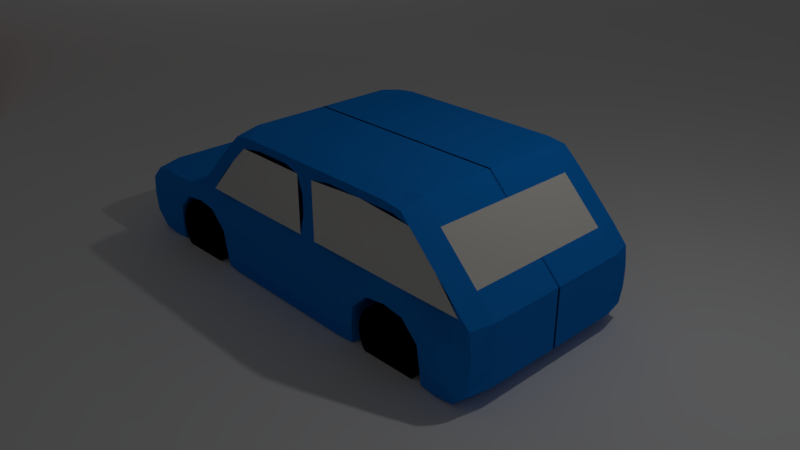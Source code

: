 # Source: machine.blend  (saved by Blender 2.91.10; exported with 4.5.12 LTS)
import bpy
from mathutils import Matrix  # noqa: F401  (used for matrix-valued properties, if any)

bpy.ops.wm.read_factory_settings(use_empty=True)
scene = bpy.context.scene
scene.name = 'Scene'

# ---- collections
col_1 = bpy.data.collections.new('Коллекция 1'); scene.collection.children.link(col_1)

# ---- materials (node trees are filled in below, after node groups)
mat_material = bpy.data.materials.new('Material')
mat_material.alpha_threshold = 0.0
mat_material.use_transparent_shadow = False
mat_material.diffuse_color = (0.8, 0.1108, 0.009393, 1.0)
mat_material.specular_color = (1.0, 0.1861, 0.01495)
mat_material.roughness = 0.5
mat_material_001 = bpy.data.materials.new('Material.001')
mat_material_001.alpha_threshold = 0.0
mat_material_001.use_transparent_shadow = False
mat_material_001.diffuse_color = (0.8, 0.783, 0.7334, 1.0)
mat_material_001.specular_color = (0.01334, 1.0, 0.03155)
mat_material_001.roughness = 0.5
mat_material_002 = bpy.data.materials.new('Material.002')
mat_material_002.alpha_threshold = 0.0
mat_material_002.use_transparent_shadow = False
mat_material_002.diffuse_color = (0.00644, 0.2353, 0.8, 1.0)
mat_material_002.roughness = 0.5
mat_material_003 = bpy.data.materials.new('Material.003')
mat_material_003.alpha_threshold = 0.0
mat_material_003.use_transparent_shadow = False
mat_material_003.diffuse_color = (0.8, 0.6408, 0.0, 1.0)
mat_material_003.roughness = 0.5
mat_material_006 = bpy.data.materials.new('Material.006')
mat_material_006.alpha_threshold = 0.0
mat_material_006.use_transparent_shadow = False
mat_material_006.diffuse_color = (0.0, 0.0, 0.0, 1.0)
mat_material_006.roughness = 0.5
mat_material_004 = bpy.data.materials.new('Material.004')
mat_material_004.alpha_threshold = 0.0
mat_material_004.use_transparent_shadow = False
mat_material_004.diffuse_color = (0.0, 0.0, 0.0, 1.0)
mat_material_004.roughness = 0.5
mat_material_007 = bpy.data.materials.new('Material.007')
mat_material_007.alpha_threshold = 0.0
mat_material_007.use_transparent_shadow = False
mat_material_007.diffuse_color = (0.0, 0.0, 0.0, 1.0)
mat_material_007.roughness = 0.5
mat_material_005 = bpy.data.materials.new('Material.005')
mat_material_005.alpha_threshold = 0.0
mat_material_005.use_transparent_shadow = False
mat_material_005.diffuse_color = (0.0, 0.0, 0.0, 1.0)
mat_material_005.roughness = 0.5

# ---- material node trees

# ---- world
world_world = bpy.data.worlds.new('World'); scene.world = world_world
world_world.color = (0.05088, 0.05088, 0.05088)
world_world.use_sun_shadow = False
world_world.sun_shadow_jitter_overblur = 0.0
world_world.cycles.sampling_method = 'MANUAL'

# ---- cameras
cam_camera = bpy.data.cameras.new('Camera')
cam_camera.clip_end = 100.0
cam_camera.lens = 35.0
cam_camera.sensor_width = 32.0
cam_camera.sensor_height = 18.0
cam_camera.ortho_scale = 7.314
cam_camera.dof.focus_distance = 0.0
cam_camera.dof.aperture_fstop = 128.0

# ---- lights
light_point_002 = bpy.data.lights.new('Point.002', 'POINT')
light_point_002.transmission_factor = 0.0
light_point_002.energy = 100.0
light_point_002.shadow_buffer_clip_start = 0.5
light_point_002.shadow_soft_size = 0.1
light_point_002.shadow_maximum_resolution = 0.006
light_point_002.use_absolute_resolution = True
light_point_001 = bpy.data.lights.new('Point.001', 'POINT')
light_point_001.transmission_factor = 0.0
light_point_001.energy = 100.0
light_point_001.shadow_buffer_clip_start = 0.5
light_point_001.shadow_soft_size = 0.1
light_point_001.shadow_maximum_resolution = 0.006
light_point_001.use_absolute_resolution = True
light_point = bpy.data.lights.new('Point', 'POINT')
light_point.transmission_factor = 0.0
light_point.energy = 100.0
light_point.shadow_buffer_clip_start = 0.5
light_point.shadow_soft_size = 0.1
light_point.shadow_maximum_resolution = 0.006
light_point.use_absolute_resolution = True
light_lamp = bpy.data.lights.new('Lamp', 'POINT')
light_lamp.transmission_factor = 0.0
light_lamp.cutoff_distance = 30.0
light_lamp.energy = 100.0
light_lamp.shadow_buffer_clip_start = 1.001
light_lamp.shadow_soft_size = 0.1
light_lamp.shadow_maximum_resolution = 0.006
light_lamp.use_absolute_resolution = True

# ---- meshes
me_cube = bpy.data.meshes.new('Cube')
me_cube.from_pydata([(-4.868, -2.233, -1.586), (-4.868, -2.233, 4.414), (-4.868, 0.7666, -1.586), (-4.868, 0.7666, 4.414), (1.0, -2.0, -5.0), (5.598, -2.686, -1.004), (1.0, 1.0, -5.0), (5.598, 0.3135, -1.004)], [], [(0, 1, 3, 2), (2, 3, 7, 6), (6, 7, 5, 4), (4, 5, 1, 0), (2, 6, 4, 0), (7, 3, 1, 5)])
me_cube.materials.append(mat_material)
me_cube.use_remesh_preserve_volume = False
me_cube.use_remesh_preserve_attributes = False
me_cube.use_mirror_vertex_groups = False
me_cube.update()
me_plane = bpy.data.meshes.new('Plane')
me_plane.from_pydata([(-1.0, -1.0, -0.02474), (1.0, -1.0, -0.02474), (-1.0, 1.0, -0.02474), (1.0, 1.0, -0.02474), (-1.0, 1.0, -0.01371), (-1.0, -1.0, -0.01371), (1.0, -1.0, -0.01371), (1.0, 1.0, -0.01371)], [], [(0, 2, 3, 1), (5, 6, 7, 4), (1, 3, 7, 6), (2, 0, 5, 4), (3, 2, 4, 7), (0, 1, 6, 5)])
me_plane.use_remesh_preserve_volume = False
me_plane.use_remesh_preserve_attributes = False
me_plane.use_mirror_vertex_groups = False
me_plane.update()
me_plane_001 = bpy.data.meshes.new('Plane.001')
me_plane_001.from_pydata([(0.8475, 1.283, 1.126), (0.8475, 1.283, -0.8119), (-1.152, 1.283, -0.8119), (1.848, 1.283, 1.094), (2.785, 1.283, 0.1569), (-0.1525, 1.283, 1.126), (0.8475, 1.159, 0.1256), (-0.1525, 1.283, -0.8119), (-1.152, 1.159, 0.1256), (-0.1525, 1.159, 0.1256), (1.848, 1.159, 0.1256), (-2.152, 1.283, 0.1256), (-2.652, 1.283, -0.8119), (-3.121, 1.283, -0.3431), (1.348, 1.283, 1.126), (2.348, 1.283, -0.8119), (-0.6525, 1.283, 1.126), (0.3475, 1.283, -0.8119), (-1.152, 1.326, -0.3431), (2.816, 1.283, -0.3431), (0.3475, 1.283, 1.126), (0.8475, 1.326, -0.3431), (-0.6525, 1.283, -0.8119), (-1.177, 1.192, 0.6819), (-0.1525, 1.326, -0.3431), (-0.6525, 1.159, 0.1256), (0.3475, 1.192, 0.1569), (2.348, 1.159, 0.1256), (1.348, 1.159, 0.1256), (-2.652, 1.283, 0.1256), (-1.632, 1.215, 0.1777), (-2.652, 1.326, -0.3431), (2.323, 1.292, 0.6319), (0.3475, 1.326, -0.3431), (-0.6525, 1.326, -0.3431), (0.3163, 1.159, 0.6569), (2.348, 1.326, -0.3431), (-2.444, 1.269, -0.8015), (-1.361, 1.269, -0.8015), (-3.09, 1.283, -0.5931), (1.098, 1.283, 1.126), (2.598, 1.283, -0.7806), (-0.9025, 1.283, 1.094), (0.8475, 1.159, 0.9381), (0.5975, 1.283, -0.8119), (-1.152, 1.326, -0.5931), (2.816, 1.283, -0.09313), (0.09753, 1.283, 1.126), (0.8475, 1.326, -0.09313), (-0.4025, 1.283, -0.8119), (-0.1525, 1.159, 0.9381), (-0.1525, 1.326, -0.09313), (-0.9025, 1.159, 0.1256), (0.09753, 1.192, 0.1569), (2.577, 1.215, 0.1777), (1.598, 1.159, 0.1256), (1.873, 1.192, 0.9069), (1.873, 1.292, -0.09313), (-2.902, 1.283, 0.09437), (-1.877, 1.292, 0.1569), (-2.902, 1.283, -0.7806), (-3.09, 1.283, -0.09313), (1.598, 1.283, 1.126), (2.139, 1.269, -0.8015), (-0.4025, 1.283, 1.126), (0.09753, 1.283, -0.8119), (-1.152, 1.326, -0.09313), (1.056, 1.269, -0.8015), (2.785, 1.283, -0.5931), (0.5975, 1.283, 1.126), (0.8475, 1.326, -0.5931), (-0.9025, 1.283, -0.8119), (-1.127, 1.292, 0.8819), (-0.1525, 1.326, -0.5931), (-0.4025, 1.159, 0.1256), (0.5975, 1.159, 0.1256), (2.098, 1.159, 0.1256), (1.098, 1.159, 0.1256), (-2.402, 1.283, 0.1256), (-1.402, 1.159, 0.1256), (-2.177, 1.292, -0.09313), (-1.377, 1.292, 0.6319), (-1.627, 1.292, 0.3819), (-1.402, 1.292, -0.3181), (-1.627, 1.292, -0.09313), (-2.902, 1.326, -0.3431), (-2.402, 1.292, -0.3181), (-2.652, 1.326, -0.5931), (-2.652, 1.326, -0.09313), (1.098, 1.292, -0.3181), (1.323, 1.292, -0.09313), (1.348, 1.159, 0.9381), (2.123, 1.192, 0.6819), (2.373, 1.192, 0.4319), (0.3475, 1.326, -0.09313), (0.3475, 1.326, -0.5931), (0.09753, 1.326, -0.3431), (0.5975, 1.326, -0.3431), (-0.6525, 1.326, -0.09313), (-0.6525, 1.326, -0.5931), (-0.9025, 1.326, -0.3431), (-0.4025, 1.326, -0.3431), (0.3475, 1.192, 0.9069), (0.3163, 1.159, 0.4069), (0.1288, 1.159, 0.6569), (2.598, 1.326, -0.3431), (2.098, 1.292, -0.3181), (2.348, 1.326, -0.09313), (2.348, 1.326, -0.5931), (-0.6525, 1.159, 0.9381), (-0.9275, 1.192, 0.9069), (2.129, 1.283, -0.5931), (2.098, 1.326, -0.09313), (2.598, 1.326, -0.09313), (0.1288, 1.159, 0.4069), (0.09753, 1.192, 0.9069), (-0.4025, 1.326, -0.5931), (-0.9025, 1.326, -0.5931), (-0.9025, 1.326, -0.09313), (0.5975, 1.326, -0.5931), (0.09753, 1.326, -0.5931), (0.09753, 1.326, -0.09313), (2.073, 1.292, 0.8819), (1.098, 1.159, 0.9381), (1.598, 1.159, 0.9381), (1.066, 1.283, -0.5931), (1.098, 1.326, -0.09313), (1.598, 1.283, -0.06188), (-2.402, 1.326, -0.09313), (-2.434, 1.283, -0.5931), (-2.902, 1.326, -0.5931), (-1.402, 1.326, -0.09313), (-1.371, 1.283, -0.5931), (-1.427, 1.192, 0.4319), (-1.902, 1.283, -0.06188), (-2.902, 1.326, -0.09313), (2.573, 1.292, 0.3819), (0.5975, 1.326, -0.09313), (-0.4025, 1.326, -0.09313), (0.5975, 1.159, 0.9381), (2.598, 1.326, -0.5931), (-0.4025, 1.159, 0.9381), (0.8475, -0.01388, 1.157), (0.8475, -0.01388, -0.8431), (-1.152, -0.01388, -0.8431), (1.848, -0.01388, 1.157), (2.848, -0.01388, 0.1569), (-0.1525, -0.01388, 1.157), (0.8475, -0.01388, 0.1569), (-0.1525, -0.01388, -0.8431), (-1.152, -0.01388, 0.1569), (-0.1525, -0.01388, 0.1569), (1.848, -0.01388, 0.1569), (-2.152, -0.01388, 0.1569), (-2.652, -0.01388, -0.8431), (-3.152, -0.01388, -0.3431), (1.348, -0.01388, 1.157), (2.348, -0.01388, -0.8431), (-0.6525, -0.01388, 1.157), (0.3475, -0.01388, -0.8431), (-1.152, -0.01388, -0.3431), (2.848, -0.01388, -0.3431), (0.3475, -0.01388, 1.157), (0.8475, -0.01388, -0.3431), (-0.6525, -0.01388, -0.8431), (-0.1525, -0.01388, -0.3431), (-0.6525, -0.01388, 0.1569), (0.3475, -0.01388, 0.1569), (2.348, -0.01388, 0.1569), (1.348, -0.01388, 0.1569), (-2.652, -0.01388, 0.1569), (-1.652, -0.01388, 0.1569), (-2.652, -0.01388, -0.3431), (0.3475, -0.01388, -0.3431), (-0.6525, -0.01388, -0.3431), (0.3475, -0.01388, 0.6569), (2.348, -0.01388, -0.3431), (-2.402, -0.01388, -0.8431), (-1.402, -0.01388, -0.8431), (-3.152, -0.01388, -0.5931), (1.098, -0.01388, 1.157), (2.598, -0.01388, -0.8431), (-0.9025, -0.01388, 1.157), (0.8475, -0.01388, 0.9069), (0.5975, -0.01388, -0.8431), (-1.152, -0.01388, -0.5931), (2.848, -0.01388, -0.09313), (0.09753, -0.01388, 1.157), (0.8475, -0.01388, -0.09313), (-0.4025, -0.01388, -0.8431), (-0.1525, -0.01388, 0.9069), (-0.1525, -0.01388, -0.09313), (-0.9025, -0.01388, 0.1569), (0.09753, -0.01388, 0.1569), (2.598, -0.01388, 0.1569), (1.598, -0.01388, 0.1569), (1.848, -0.01388, 0.9069), (1.848, -0.01388, -0.09313), (-2.902, -0.01388, 0.1569), (-1.902, -0.01388, 0.1569), (-2.902, -0.01388, -0.8431), (-3.152, -0.01388, -0.09313), (1.598, -0.01388, 1.157), (2.098, -0.01388, -0.8431), (-0.4025, -0.01388, 1.157), (0.09753, -0.01388, -0.8431), (-1.152, -0.01388, -0.09313), (1.098, -0.01388, -0.8431), (2.848, -0.01388, -0.5931), (0.5975, -0.01388, 1.157), (0.8475, -0.01388, -0.5931), (-0.9025, -0.01388, -0.8431), (-1.152, -0.01388, 0.9069), (-0.1525, -0.01388, -0.5931), (-0.4025, -0.01388, 0.1569), (0.5975, -0.01388, 0.1569), (2.098, -0.01388, 0.1569), (1.098, -0.01388, 0.1569), (-2.402, -0.01388, 0.1569), (-1.402, -0.01388, 0.1569), (-2.152, -0.01388, -0.09313), (-1.652, -0.01388, 0.4069), (-1.402, -0.01388, -0.3431), (-1.652, -0.01388, -0.09313), (-2.902, -0.01388, -0.3431), (-2.402, -0.01388, -0.3431), (-2.652, -0.01388, -0.5931), (-2.652, -0.01388, -0.09313), (1.098, -0.01388, -0.3431), (1.348, -0.01388, -0.09313), (1.348, -0.01388, 0.9069), (2.348, -0.01388, 0.4069), (0.3475, -0.01388, -0.09313), (0.3475, -0.01388, -0.5931), (0.09753, -0.01388, -0.3431), (0.5975, -0.01388, -0.3431), (-0.6525, -0.01388, -0.09313), (-0.6525, -0.01388, -0.5931), (-0.9025, -0.01388, -0.3431), (-0.4025, -0.01388, -0.3431), (0.3475, -0.01388, 0.9069), (0.3475, -0.01388, 0.4069), (0.09753, -0.01388, 0.6569), (2.598, -0.01388, -0.3431), (2.098, -0.01388, -0.3431), (2.348, -0.01388, -0.09313), (2.348, -0.01388, -0.5931), (-0.6525, -0.01388, 0.9069), (-0.9025, -0.01388, 0.9069), (2.098, -0.01388, -0.5931), (2.098, -0.01388, -0.09313), (2.598, -0.01388, -0.09313), (0.09753, -0.01388, 0.4069), (0.09753, -0.01388, 0.9069), (-0.4025, -0.01388, -0.5931), (-0.9025, -0.01388, -0.5931), (-0.9025, -0.01388, -0.09313), (0.5975, -0.01388, -0.5931), (0.09753, -0.01388, -0.5931), (0.09753, -0.01388, -0.09313), (2.098, -0.01388, 0.9069), (1.098, -0.01388, 0.9069), (1.598, -0.01388, 0.9069), (1.098, -0.01388, -0.5931), (1.098, -0.01388, -0.09313), (1.598, -0.01388, -0.09313), (-2.402, -0.01388, -0.09313), (-2.402, -0.01388, -0.5931), (-2.902, -0.01388, -0.5931), (-1.402, -0.01388, -0.09313), (-1.402, -0.01388, -0.5931), (-1.402, -0.01388, 0.4069), (-1.902, -0.01388, -0.09313), (-2.902, -0.01388, -0.09313), (2.598, -0.01388, 0.4069), (0.5975, -0.01388, -0.09313), (-0.4025, -0.01388, -0.09313), (0.5975, -0.01388, 0.9069), (2.598, -0.01388, -0.5931), (-0.4025, -0.01388, 0.9069), (-2.902, 0.9819, -0.8431), (-3.152, 0.9819, -0.5931), (-3.152, 0.9819, -0.09313), (-2.902, 0.9819, 0.1569), (-1.152, 0.9819, -0.8431), (-1.402, 0.9819, -0.8431), (-1.152, 0.9819, 0.9069), (-0.9025, 0.9819, 1.157), (0.8475, 0.9819, 1.157), (1.098, 0.9819, 1.157), (1.848, 0.9819, 1.157), (2.098, 0.9819, 0.9069), (-1.402, 0.9819, 0.6569), (-1.652, 0.9819, 0.4069), (0.8475, 0.9819, -0.8431), (0.5975, 0.9819, -0.8431), (-1.902, 0.9819, 0.1569), (-1.902, 0.9819, -0.09313), (-2.152, 0.9819, -0.09313), (2.848, 0.9819, 0.1569), (2.848, 0.9819, -0.09313), (-1.652, 0.9819, -0.09313), (-0.1525, 0.9819, 1.157), (0.09753, 0.9819, 1.157), (-0.1525, 0.9819, -0.8431), (-0.4025, 0.9819, -0.8431), (-2.402, 0.9819, -0.8431), (-2.652, 0.9819, -0.8431), (2.348, 0.9819, 0.6569), (-3.152, 0.9819, -0.3431), (1.348, 0.9819, 1.157), (2.598, 0.9819, -0.8431), (2.348, 0.9819, -0.8431), (2.598, 0.9819, 0.4069), (-0.6525, 0.9819, 1.157), (0.3475, 0.9819, -0.8431), (2.848, 0.9819, -0.3431), (-2.152, 0.9819, 0.1569), (0.3475, 0.9819, 1.157), (-0.6525, 0.9819, -0.8431), (1.598, 0.9819, 1.157), (2.098, 0.9819, -0.5931), (2.098, 0.9819, -0.3431), (1.098, 0.9819, -0.3431), (1.098, 0.9819, -0.5931), (2.098, 0.9819, -0.8431), (1.098, 0.9819, -0.8431), (-0.4025, 0.9819, 1.157), (0.09753, 0.9819, -0.8431), (2.848, 0.9819, -0.5931), (-2.652, 0.9819, 0.1569), (0.5975, 0.9819, 1.157), (1.848, 0.9819, -0.09313), (1.598, 0.9819, -0.09313), (1.348, 0.9819, -0.09313), (-0.9025, 0.9819, -0.8431), (-2.402, 0.9819, -0.5931), (-2.402, 0.9819, 0.1569), (-2.402, 0.9819, -0.3431), (-1.402, 0.9819, -0.3431), (-1.402, 0.9819, -0.5931), (0.8475, -1.283, 1.126), (0.8475, -1.283, -0.8119), (-1.152, -1.283, -0.8119), (1.848, -1.283, 1.094), (2.785, -1.283, 0.1569), (-0.1525, -1.283, 1.126), (0.8475, -1.159, 0.1256), (-0.1525, -1.283, -0.8119), (-1.152, -1.159, 0.1256), (-0.1525, -1.159, 0.1256), (1.848, -1.159, 0.1256), (-2.152, -1.283, 0.1256), (-2.652, -1.283, -0.8119), (-3.121, -1.283, -0.3431), (1.348, -1.283, 1.126), (2.348, -1.283, -0.8119), (-0.6525, -1.283, 1.126), (0.3475, -1.283, -0.8119), (-1.152, -1.326, -0.3431), (2.816, -1.283, -0.3431), (0.3475, -1.283, 1.126), (0.8475, -1.326, -0.3431), (-0.6525, -1.283, -0.8119), (-1.177, -1.192, 0.6819), (-0.1525, -1.326, -0.3431), (-0.6525, -1.159, 0.1256), (0.3475, -1.192, 0.1569), (2.348, -1.159, 0.1256), (1.348, -1.159, 0.1256), (-2.652, -1.283, 0.1256), (-1.632, -1.215, 0.1777), (-2.652, -1.326, -0.3431), (2.323, -1.292, 0.6319), (0.3475, -1.326, -0.3431), (-0.6525, -1.326, -0.3431), (0.3163, -1.159, 0.6569), (2.348, -1.326, -0.3431), (-2.444, -1.269, -0.8015), (-1.361, -1.269, -0.8015), (-3.09, -1.283, -0.5931), (1.098, -1.283, 1.126), (2.598, -1.283, -0.7806), (-0.9025, -1.283, 1.094), (0.8475, -1.159, 0.9381), (0.5975, -1.283, -0.8119), (-1.152, -1.326, -0.5931), (2.816, -1.283, -0.09313), (0.09753, -1.283, 1.126), (0.8475, -1.326, -0.09313), (-0.4025, -1.283, -0.8119), (-0.1525, -1.159, 0.9381), (-0.1525, -1.326, -0.09313), (-0.9025, -1.159, 0.1256), (0.09753, -1.192, 0.1569), (2.577, -1.215, 0.1777), (1.598, -1.159, 0.1256), (1.873, -1.192, 0.9069), (1.873, -1.292, -0.09313), (-2.902, -1.283, 0.09437), (-1.877, -1.292, 0.1569), (-2.902, -1.283, -0.7806), (-3.09, -1.283, -0.09313), (1.598, -1.283, 1.126), (2.139, -1.269, -0.8015), (-0.4025, -1.283, 1.126), (0.09753, -1.283, -0.8119), (-1.152, -1.326, -0.09313), (1.056, -1.269, -0.8015), (2.785, -1.283, -0.5931), (0.5975, -1.283, 1.126), (0.8475, -1.326, -0.5931), (-0.9025, -1.283, -0.8119), (-1.127, -1.292, 0.8819), (-0.1525, -1.326, -0.5931), (-0.4025, -1.159, 0.1256), (0.5975, -1.159, 0.1256), (2.098, -1.159, 0.1256), (1.098, -1.159, 0.1256), (-2.402, -1.283, 0.1256), (-1.402, -1.159, 0.1256), (-2.177, -1.292, -0.09313), (-1.377, -1.292, 0.6319), (-1.627, -1.292, 0.3819), (-1.402, -1.292, -0.3181), (-1.627, -1.292, -0.09313), (-2.902, -1.326, -0.3431), (-2.402, -1.292, -0.3181), (-2.652, -1.326, -0.5931), (-2.652, -1.326, -0.09313), (1.098, -1.292, -0.3181), (1.323, -1.292, -0.09313), (1.348, -1.159, 0.9381), (2.123, -1.192, 0.6819), (2.373, -1.192, 0.4319), (0.3475, -1.326, -0.09313), (0.3475, -1.326, -0.5931), (0.09753, -1.326, -0.3431), (0.5975, -1.326, -0.3431), (-0.6525, -1.326, -0.09313), (-0.6525, -1.326, -0.5931), (-0.9025, -1.326, -0.3431), (-0.4025, -1.326, -0.3431), (0.3475, -1.192, 0.9069), (0.3163, -1.159, 0.4069), (0.1288, -1.159, 0.6569), (2.598, -1.326, -0.3431), (2.098, -1.292, -0.3181), (2.348, -1.326, -0.09313), (2.348, -1.326, -0.5931), (-0.6525, -1.159, 0.9381), (-0.9275, -1.192, 0.9069), (2.129, -1.283, -0.5931), (2.098, -1.326, -0.09313), (2.598, -1.326, -0.09313), (0.1288, -1.159, 0.4069), (0.09753, -1.192, 0.9069), (-0.4025, -1.326, -0.5931), (-0.9025, -1.326, -0.5931), (-0.9025, -1.326, -0.09313), (0.5975, -1.326, -0.5931), (0.09753, -1.326, -0.5931), (0.09753, -1.326, -0.09313), (2.073, -1.292, 0.8819), (1.098, -1.159, 0.9381), (1.598, -1.159, 0.9381), (1.066, -1.283, -0.5931), (1.098, -1.326, -0.09313), (1.598, -1.283, -0.06188), (-2.402, -1.326, -0.09313), (-2.434, -1.283, -0.5931), (-2.902, -1.326, -0.5931), (-1.402, -1.326, -0.09313), (-1.371, -1.283, -0.5931), (-1.427, -1.192, 0.4319), (-1.902, -1.283, -0.06188), (-2.902, -1.326, -0.09313), (2.573, -1.292, 0.3819), (0.5975, -1.326, -0.09313), (-0.4025, -1.326, -0.09313), (0.5975, -1.159, 0.9381), (2.598, -1.326, -0.5931), (-0.4025, -1.159, 0.9381), (0.8475, 0.01387, 1.157), (0.8475, 0.01387, -0.8431), (-1.152, 0.01387, -0.8431), (1.848, 0.01387, 1.157), (2.848, 0.01387, 0.1569), (-0.1525, 0.01387, 1.157), (0.8475, 0.01387, 0.1569), (-0.1525, 0.01387, -0.8431), (-1.152, 0.01387, 0.1569), (-0.1525, 0.01387, 0.1569), (1.848, 0.01387, 0.1569), (-2.152, 0.01387, 0.1569), (-2.652, 0.01387, -0.8431), (-3.152, 0.01387, -0.3431), (1.348, 0.01387, 1.157), (2.348, 0.01387, -0.8431), (-0.6525, 0.01387, 1.157), (0.3475, 0.01387, -0.8431), (-1.152, 0.01387, -0.3431), (2.848, 0.01387, -0.3431), (0.3475, 0.01387, 1.157), (0.8475, 0.01387, -0.3431), (-0.6525, 0.01387, -0.8431), (-0.1525, 0.01387, -0.3431), (-0.6525, 0.01387, 0.1569), (0.3475, 0.01387, 0.1569), (2.348, 0.01387, 0.1569), (1.348, 0.01387, 0.1569), (-2.652, 0.01387, 0.1569), (-1.652, 0.01387, 0.1569), (-2.652, 0.01387, -0.3431), (0.3475, 0.01387, -0.3431), (-0.6525, 0.01387, -0.3431), (0.3475, 0.01387, 0.6569), (2.348, 0.01387, -0.3431), (-2.402, 0.01387, -0.8431), (-1.402, 0.01387, -0.8431), (-3.152, 0.01387, -0.5931), (1.098, 0.01387, 1.157), (2.598, 0.01387, -0.8431), (-0.9025, 0.01387, 1.157), (0.8475, 0.01387, 0.9069), (0.5975, 0.01387, -0.8431), (-1.152, 0.01387, -0.5931), (2.848, 0.01387, -0.09313), (0.09753, 0.01387, 1.157), (0.8475, 0.01387, -0.09313), (-0.4025, 0.01387, -0.8431), (-0.1525, 0.01387, 0.9069), (-0.1525, 0.01387, -0.09313), (-0.9025, 0.01387, 0.1569), (0.09753, 0.01387, 0.1569), (2.598, 0.01387, 0.1569), (1.598, 0.01387, 0.1569), (1.848, 0.01387, 0.9069), (1.848, 0.01387, -0.09313), (-2.902, 0.01387, 0.1569), (-1.902, 0.01387, 0.1569), (-2.902, 0.01387, -0.8431), (-3.152, 0.01387, -0.09313), (1.598, 0.01387, 1.157), (2.098, 0.01387, -0.8431), (-0.4025, 0.01387, 1.157), (0.09753, 0.01387, -0.8431), (-1.152, 0.01387, -0.09313), (1.098, 0.01387, -0.8431), (2.848, 0.01387, -0.5931), (0.5975, 0.01387, 1.157), (0.8475, 0.01387, -0.5931), (-0.9025, 0.01387, -0.8431), (-1.152, 0.01387, 0.9069), (-0.1525, 0.01387, -0.5931), (-0.4025, 0.01387, 0.1569), (0.5975, 0.01387, 0.1569), (2.098, 0.01387, 0.1569), (1.098, 0.01387, 0.1569), (-2.402, 0.01387, 0.1569), (-1.402, 0.01387, 0.1569), (-2.152, 0.01387, -0.09313), (-1.652, 0.01387, 0.4069), (-1.402, 0.01387, -0.3431), (-1.652, 0.01387, -0.09313), (-2.902, 0.01387, -0.3431), (-2.402, 0.01387, -0.3431), (-2.652, 0.01387, -0.5931), (-2.652, 0.01387, -0.09313), (1.098, 0.01387, -0.3431), (1.348, 0.01387, -0.09313), (1.348, 0.01387, 0.9069), (2.348, 0.01387, 0.4069), (0.3475, 0.01387, -0.09313), (0.3475, 0.01387, -0.5931), (0.09753, 0.01387, -0.3431), (0.5975, 0.01387, -0.3431), (-0.6525, 0.01387, -0.09313), (-0.6525, 0.01387, -0.5931), (-0.9025, 0.01387, -0.3431), (-0.4025, 0.01387, -0.3431), (0.3475, 0.01387, 0.9069), (0.3475, 0.01387, 0.4069), (0.09753, 0.01387, 0.6569), (2.598, 0.01387, -0.3431), (2.098, 0.01387, -0.3431), (2.348, 0.01387, -0.09313), (2.348, 0.01387, -0.5931), (-0.6525, 0.01387, 0.9069), (-0.9025, 0.01387, 0.9069), (2.098, 0.01387, -0.5931), (2.098, 0.01387, -0.09313), (2.598, 0.01387, -0.09313), (0.09753, 0.01387, 0.4069), (0.09753, 0.01387, 0.9069), (-0.4025, 0.01387, -0.5931), (-0.9025, 0.01387, -0.5931), (-0.9025, 0.01387, -0.09313), (0.5975, 0.01387, -0.5931), (0.09753, 0.01387, -0.5931), (0.09753, 0.01387, -0.09313), (2.098, 0.01387, 0.9069), (1.098, 0.01387, 0.9069), (1.598, 0.01387, 0.9069), (1.098, 0.01387, -0.5931), (1.098, 0.01387, -0.09313), (1.598, 0.01387, -0.09313), (-2.402, 0.01387, -0.09313), (-2.402, 0.01387, -0.5931), (-2.902, 0.01387, -0.5931), (-1.402, 0.01387, -0.09313), (-1.402, 0.01387, -0.5931), (-1.402, 0.01387, 0.4069), (-1.902, 0.01387, -0.09313), (-2.902, 0.01387, -0.09313), (2.598, 0.01387, 0.4069), (0.5975, 0.01387, -0.09313), (-0.4025, 0.01387, -0.09313), (0.5975, 0.01387, 0.9069), (2.598, 0.01387, -0.5931), (-0.4025, 0.01387, 0.9069), (-2.902, -0.9819, -0.8431), (-3.152, -0.9819, -0.5931), (-3.152, -0.9819, -0.09313), (-2.902, -0.9819, 0.1569), (-1.152, -0.9819, -0.8431), (-1.402, -0.9819, -0.8431), (-1.152, -0.9819, 0.9069), (-0.9025, -0.9819, 1.157), (0.8475, -0.9819, 1.157), (1.098, -0.9819, 1.157), (1.848, -0.9819, 1.157), (2.098, -0.9819, 0.9069), (-1.402, -0.9819, 0.6569), (-1.652, -0.9819, 0.4069), (0.8475, -0.9819, -0.8431), (0.5975, -0.9819, -0.8431), (-1.902, -0.9819, 0.1569), (-1.902, -0.9819, -0.09313), (-2.152, -0.9819, -0.09313), (2.848, -0.9819, 0.1569), (2.848, -0.9819, -0.09313), (-1.652, -0.9819, -0.09313), (-0.1525, -0.9819, 1.157), (0.09753, -0.9819, 1.157), (-0.1525, -0.9819, -0.8431), (-0.4025, -0.9819, -0.8431), (-2.402, -0.9819, -0.8431), (-2.652, -0.9819, -0.8431), (2.348, -0.9819, 0.6569), (-3.152, -0.9819, -0.3431), (1.348, -0.9819, 1.157), (2.598, -0.9819, -0.8431), (2.348, -0.9819, -0.8431), (2.598, -0.9819, 0.4069), (-0.6525, -0.9819, 1.157), (0.3475, -0.9819, -0.8431), (2.848, -0.9819, -0.3431), (-2.152, -0.9819, 0.1569), (0.3475, -0.9819, 1.157), (-0.6525, -0.9819, -0.8431), (1.598, -0.9819, 1.157), (2.098, -0.9819, -0.5931), (2.098, -0.9819, -0.3431), (1.098, -0.9819, -0.3431), (1.098, -0.9819, -0.5931), (2.098, -0.9819, -0.8431), (1.098, -0.9819, -0.8431), (-0.4025, -0.9819, 1.157), (0.09753, -0.9819, -0.8431), (2.848, -0.9819, -0.5931), (-2.652, -0.9819, 0.1569), (0.5975, -0.9819, 1.157), (1.848, -0.9819, -0.09313), (1.598, -0.9819, -0.09313), (1.348, -0.9819, -0.09313), (-0.9025, -0.9819, -0.8431), (-2.402, -0.9819, -0.5931), (-2.402, -0.9819, 0.1569), (-2.402, -0.9819, -0.3431), (-1.402, -0.9819, -0.3431), (-1.402, -0.9819, -0.5931)], [(52, 110)], [(141, 64, 5, 50), (139, 69, 0, 43), (138, 74, 9, 51), (137, 75, 6, 48), (32, 92, 122), (134, 80, 11, 59), (131, 84, 30, 79), (130, 39, 13, 85), (129, 87, 31, 86), (128, 88, 29, 78), (32, 136, 93), (121, 53, 26, 94), (120, 96, 33, 95), (119, 97, 21, 70), (118, 52, 25, 98), (117, 100, 34, 99), (116, 101, 24, 73), (115, 47, 20, 102), (114, 104, 35, 103), (113, 46, 19, 105), (112, 107, 36, 106), (111, 108, 15, 63), (110, 42, 16, 109), (106, 36, 108, 111), (76, 27, 107, 112), (10, 76, 112, 57), (54, 4, 46, 113), (27, 54, 113, 107), (107, 113, 105, 36), (53, 114, 103, 26), (50, 5, 47, 115), (104, 115, 102, 35), (99, 34, 101, 116), (22, 99, 116, 49), (49, 116, 73, 7), (45, 18, 100, 117), (2, 45, 117, 71), (71, 117, 99, 22), (66, 8, 52, 118), (18, 66, 118, 100), (100, 118, 98, 34), (95, 33, 97, 119), (17, 95, 119, 44), (44, 119, 70, 1), (73, 24, 96, 120), (7, 73, 120, 65), (65, 120, 95, 17), (51, 9, 53, 121), (24, 51, 121, 96), (96, 121, 94, 33), (72, 110, 23), (133, 81, 23), (82, 133, 30), (40, 14, 91, 123), (0, 40, 123, 43), (62, 3, 56, 124), (14, 62, 124, 91), (21, 89, 125, 70), (70, 125, 67, 1), (77, 28, 90, 126), (6, 77, 126, 48), (48, 126, 89, 21), (55, 10, 57, 127), (28, 55, 127, 90), (86, 31, 88, 128), (80, 128, 78, 11), (37, 12, 87, 129), (12, 60, 130, 87), (87, 130, 85, 31), (18, 83, 131, 66), (66, 131, 79, 8), (2, 38, 132, 45), (45, 132, 83, 18), (39, 130, 60), (61, 58, 135), (42, 110, 72), (23, 81, 72), (133, 82, 81), (30, 59, 82), (84, 134, 59, 30), (85, 13, 61, 135), (31, 85, 135, 88), (88, 135, 58, 29), (3, 122, 56), (4, 54, 136), (122, 92, 56), (94, 26, 75, 137), (33, 94, 137, 97), (97, 137, 48, 21), (98, 25, 74, 138), (34, 98, 138, 101), (101, 138, 51, 24), (102, 20, 69, 139), (32, 93, 92), (136, 54, 93), (105, 19, 68, 140), (36, 105, 140, 108), (108, 140, 41, 15), (109, 16, 64, 141), (128, 80, 86), (84, 131, 83), (126, 90, 89), (112, 106, 57), (140, 68, 41), (279, 190, 147, 204), (277, 183, 142, 209), (276, 191, 151, 214), (275, 188, 148, 215), (272, 199, 153, 220), (269, 219, 171, 223), (268, 224, 155, 179), (267, 225, 172, 226), (266, 218, 170, 227), (259, 232, 167, 193), (258, 233, 173, 234), (257, 210, 163, 235), (256, 236, 166, 192), (255, 237, 174, 238), (254, 213, 165, 239), (253, 240, 162, 187), (252, 241, 175, 242), (251, 243, 161, 186), (250, 244, 176, 245), (249, 203, 157, 246), (248, 247, 158, 182), (244, 249, 246, 176), (216, 250, 245, 168), (152, 197, 250, 216), (194, 251, 186, 146), (168, 245, 251, 194), (245, 176, 243, 251), (193, 167, 241, 252), (190, 253, 187, 147), (242, 175, 240, 253), (237, 254, 239, 174), (164, 189, 254, 237), (189, 149, 213, 254), (185, 255, 238, 160), (144, 211, 255, 185), (211, 164, 237, 255), (206, 256, 192, 150), (160, 238, 256, 206), (238, 174, 236, 256), (233, 257, 235, 173), (159, 184, 257, 233), (184, 143, 210, 257), (213, 258, 234, 165), (149, 205, 258, 213), (205, 159, 233, 258), (191, 259, 193, 151), (165, 234, 259, 191), (234, 173, 232, 259), (221, 171, 271), (180, 261, 230, 156), (142, 183, 261, 180), (202, 262, 196, 145), (156, 230, 262, 202), (163, 210, 263, 228), (210, 143, 207, 263), (217, 264, 229, 169), (148, 188, 264, 217), (188, 163, 228, 264), (195, 265, 197, 152), (169, 229, 265, 195), (225, 266, 227, 172), (220, 153, 218, 266), (177, 267, 226, 154), (154, 226, 268, 200), (226, 172, 224, 268), (160, 206, 269, 222), (206, 150, 219, 269), (144, 185, 270, 178), (185, 160, 222, 270), (179, 200, 268), (201, 273, 198), (182, 212, 248), (171, 221, 199), (223, 171, 199, 272), (224, 273, 201, 155), (172, 227, 273, 224), (227, 170, 198, 273), (145, 196, 260), (146, 274, 194), (260, 196, 537, 601), (232, 275, 215, 167), (173, 235, 275, 232), (235, 163, 188, 275), (236, 276, 214, 166), (174, 239, 276, 236), (239, 165, 191, 276), (240, 277, 209, 162), (615, 274, 231, 572), (274, 231, 194), (243, 278, 208, 161), (176, 246, 278, 243), (246, 157, 181, 278), (247, 279, 204, 158), (266, 225, 220), (223, 222, 269), (264, 228, 229), (250, 197, 244), (278, 181, 208), (281, 280, 200, 179), (283, 282, 201, 198), (285, 284, 144, 178), (30, 133, 271, 171), (287, 286, 212, 182), (289, 288, 142, 180), (291, 290, 145, 260), (295, 294, 143, 184), (293, 296, 199, 221), (103, 35, 175, 241), (298, 297, 272, 220), (300, 299, 146, 186), (297, 301, 223, 272), (303, 302, 147, 187), (305, 304, 149, 189), (307, 306, 177, 154), (35, 102, 240, 175), (309, 281, 179, 155), (52, 8, 150, 192), (26, 103, 241, 167), (310, 289, 180, 156), (53, 9, 151, 193), (312, 311, 181, 157), (314, 287, 182, 158), (123, 91, 230, 261), (10, 55, 195, 152), (315, 295, 184, 159), (43, 123, 261, 183), (299, 313, 274, 146), (316, 300, 186, 161), (124, 56, 196, 262), (296, 317, 153, 199), (318, 303, 187, 162), (91, 124, 262, 230), (280, 307, 154, 200), (110, 109, 247, 248), (282, 309, 155, 201), (319, 305, 189, 164), (320, 310, 156, 202), (322, 321, 249, 244), (324, 323, 228, 263), (325, 312, 157, 203), (321, 325, 203, 249), (25, 52, 192, 166), (326, 324, 263, 207), (327, 314, 158, 204), (328, 315, 159, 205), (54, 27, 168, 194), (55, 28, 169, 195), (329, 316, 161, 208), (330, 283, 198, 170), (331, 318, 162, 209), (93, 54, 194, 231), (333, 332, 197, 265), (102, 139, 277, 240), (290, 320, 202, 145), (334, 333, 265, 229), (335, 319, 164, 211), (139, 43, 183, 277), (302, 327, 204, 147), (104, 114, 252, 242), (304, 328, 205, 149), (74, 25, 166, 214), (114, 53, 193, 252), (75, 26, 167, 215), (294, 326, 207, 143), (27, 76, 216, 168), (288, 331, 209, 142), (28, 77, 217, 169), (115, 104, 242, 253), (109, 141, 279, 247), (306, 336, 267, 177), (337, 330, 170, 218), (50, 115, 253, 190), (141, 50, 190, 279), (284, 335, 211, 144), (336, 338, 225, 267), (79, 30, 171, 219), (338, 298, 220, 225), (301, 339, 222, 223), (9, 74, 214, 151), (323, 334, 229, 228), (6, 75, 215, 148), (332, 322, 244, 197), (76, 10, 152, 216), (311, 329, 208, 181), (77, 6, 148, 217), (317, 337, 218, 153), (8, 79, 219, 150), (340, 285, 178, 270), (339, 340, 270, 222), (83, 132, 340, 339), (132, 38, 285, 340), (11, 78, 337, 317), (41, 68, 329, 311), (57, 106, 322, 332), (89, 90, 334, 323), (84, 83, 339, 301), (86, 80, 298, 338), (129, 86, 338, 336), (2, 71, 335, 284), (78, 29, 330, 337), (37, 129, 336, 306), (0, 69, 331, 288), (1, 67, 326, 294), (7, 65, 328, 304), (5, 64, 327, 302), (71, 22, 319, 335), (90, 127, 333, 334), (3, 62, 320, 290), (127, 57, 332, 333), (69, 20, 318, 331), (29, 58, 283, 330), (68, 19, 316, 329), (65, 17, 315, 328), (64, 16, 314, 327), (67, 125, 324, 326), (111, 63, 325, 321), (63, 15, 312, 325), (125, 89, 323, 324), (106, 111, 321, 322), (62, 14, 310, 320), (22, 49, 305, 319), (61, 13, 309, 282), (60, 12, 307, 280), (20, 47, 303, 318), (59, 11, 317, 296), (19, 46, 300, 316), (4, 136, 313, 299), (17, 44, 295, 315), (16, 42, 287, 314), (136, 32, 308, 313), (15, 41, 311, 312), (14, 40, 289, 310), (13, 39, 281, 309), (32, 122, 291, 308), (12, 37, 306, 307), (49, 7, 304, 305), (47, 5, 302, 303), (134, 84, 301, 297), (46, 4, 299, 300), (80, 134, 297, 298), (82, 59, 296, 293), (44, 1, 294, 295), (81, 82, 293, 292), (72, 81, 292, 286), (122, 3, 290, 291), (40, 0, 288, 289), (42, 72, 286, 287), (38, 2, 284, 285), (58, 61, 282, 283), (39, 60, 280, 281), (482, 391, 346, 405), (480, 384, 341, 410), (479, 392, 350, 415), (478, 389, 347, 416), (373, 463, 433), (475, 400, 352, 421), (472, 420, 371, 425), (471, 426, 354, 380), (470, 427, 372, 428), (469, 419, 370, 429), (373, 434, 477), (462, 435, 367, 394), (461, 436, 374, 437), (460, 411, 362, 438), (459, 439, 366, 393), (458, 440, 375, 441), (457, 414, 365, 442), (456, 443, 361, 388), (455, 444, 376, 445), (454, 446, 360, 387), (453, 447, 377, 448), (452, 404, 356, 449), (451, 450, 357, 383), (447, 452, 449, 377), (417, 453, 448, 368), (351, 398, 453, 417), (395, 454, 387, 345), (368, 448, 454, 395), (448, 377, 446, 454), (394, 367, 444, 455), (391, 456, 388, 346), (445, 376, 443, 456), (440, 457, 442, 375), (363, 390, 457, 440), (390, 348, 414, 457), (386, 458, 441, 359), (343, 412, 458, 386), (412, 363, 440, 458), (407, 459, 393, 349), (359, 441, 459, 407), (441, 375, 439, 459), (436, 460, 438, 374), (358, 385, 460, 436), (385, 342, 411, 460), (414, 461, 437, 365), (348, 406, 461, 414), (406, 358, 436, 461), (392, 462, 394, 350), (365, 437, 462, 392), (437, 374, 435, 462), (413, 364, 451), (474, 364, 422), (423, 371, 474), (381, 464, 432, 355), (341, 384, 464, 381), (403, 465, 397, 344), (355, 432, 465, 403), (362, 411, 466, 430), (411, 342, 408, 466), (418, 467, 431, 369), (347, 389, 467, 418), (389, 362, 430, 467), (396, 468, 398, 351), (369, 431, 468, 396), (427, 469, 429, 372), (421, 352, 419, 469), (378, 470, 428, 353), (353, 428, 471, 401), (428, 372, 426, 471), (359, 407, 472, 424), (407, 349, 420, 472), (343, 386, 473, 379), (386, 359, 424, 473), (380, 401, 471), (402, 476, 399), (383, 413, 451), (364, 413, 422), (474, 422, 423), (371, 423, 400), (425, 371, 400, 475), (426, 476, 402, 354), (372, 429, 476, 426), (429, 370, 399, 476), (344, 397, 463), (345, 477, 395), (463, 397, 433), (435, 478, 416, 367), (374, 438, 478, 435), (438, 362, 389, 478), (439, 479, 415, 366), (375, 442, 479, 439), (442, 365, 392, 479), (443, 480, 410, 361), (373, 433, 434), (477, 434, 395), (446, 481, 409, 360), (377, 449, 481, 446), (449, 356, 382, 481), (450, 482, 405, 357), (469, 427, 421), (425, 424, 472), (467, 430, 431), (453, 398, 447), (481, 382, 409), (620, 545, 488, 531), (618, 550, 483, 524), (617, 555, 492, 532), (616, 556, 489, 529), (613, 561, 494, 540), (610, 564, 512, 560), (609, 520, 496, 565), (608, 567, 513, 566), (607, 568, 511, 559), (600, 534, 508, 573), (599, 575, 514, 574), (598, 576, 504, 551), (597, 533, 507, 577), (596, 579, 515, 578), (595, 580, 506, 554), (594, 528, 503, 581), (593, 583, 516, 582), (592, 527, 502, 584), (591, 586, 517, 585), (590, 587, 498, 544), (589, 523, 499, 588), (585, 517, 587, 590), (557, 509, 586, 591), (493, 557, 591, 538), (535, 487, 527, 592), (509, 535, 592, 586), (586, 592, 584, 517), (534, 593, 582, 508), (531, 488, 528, 594), (583, 594, 581, 516), (578, 515, 580, 595), (505, 578, 595, 530), (530, 595, 554, 490), (526, 501, 579, 596), (485, 526, 596, 552), (552, 596, 578, 505), (547, 491, 533, 597), (501, 547, 597, 579), (579, 597, 577, 515), (574, 514, 576, 598), (500, 574, 598, 525), (525, 598, 551, 484), (554, 506, 575, 599), (490, 554, 599, 546), (546, 599, 574, 500), (532, 492, 534, 600), (506, 532, 600, 575), (575, 600, 573, 514), (562, 612, 512), (521, 497, 571, 602), (483, 521, 602, 524), (543, 486, 537, 603), (497, 543, 603, 571), (504, 569, 604, 551), (551, 604, 548, 484), (558, 510, 570, 605), (489, 558, 605, 529), (529, 605, 569, 504), (536, 493, 538, 606), (510, 536, 606, 570), (566, 513, 568, 607), (561, 607, 559, 494), (518, 495, 567, 608), (495, 541, 609, 567), (567, 609, 565, 513), (501, 563, 610, 547), (547, 610, 560, 491), (485, 519, 611, 526), (526, 611, 563, 501), (520, 609, 541), (542, 539, 614), (523, 589, 553), (133, 612, 562, 293, 82), (512, 540, 562), (564, 613, 540, 512), (565, 496, 542, 614), (513, 565, 614, 568), (568, 614, 539, 511), (486, 601, 537), (487, 535, 615), (573, 508, 556, 616), (514, 573, 616, 576), (576, 616, 529, 504), (577, 507, 555, 617), (515, 577, 617, 580), (580, 617, 532, 506), (581, 503, 550, 618), (615, 535, 572), (584, 502, 549, 619), (517, 584, 619, 587), (587, 619, 522, 498), (588, 499, 545, 620), (607, 561, 566), (564, 610, 563), (605, 570, 569), (591, 585, 538), (619, 549, 522), (622, 520, 541, 621), (624, 539, 542, 623), (626, 519, 485, 625), (371, 512, 612, 474), (628, 523, 553, 627), (630, 521, 483, 629), (632, 601, 486, 631), (636, 525, 484, 635), (634, 562, 540, 637), (444, 582, 516, 376), (639, 561, 613, 638), (641, 527, 487, 640), (638, 613, 564, 642), (644, 528, 488, 643), (646, 530, 490, 645), (648, 495, 518, 647), (376, 516, 581, 443), (650, 496, 520, 622), (393, 533, 491, 349), (367, 508, 582, 444), (434, 231, 274, 654, 477), (651, 497, 521, 630), (394, 534, 492, 350), (291, 56, 93, 313), (653, 498, 522, 652), (655, 499, 523, 628), (464, 602, 571, 432), (351, 493, 536, 396), (656, 500, 525, 636), (384, 524, 602, 464), (640, 487, 615, 654), (657, 502, 527, 641), (465, 603, 537, 397), (637, 540, 494, 658), (659, 503, 528, 644), (432, 571, 603, 465), (621, 541, 495, 648), (451, 589, 588, 450), (623, 542, 496, 650), (660, 505, 530, 646), (661, 543, 497, 651), (663, 585, 590, 662), (665, 604, 569, 664), (666, 544, 498, 653), (662, 590, 544, 666), (366, 507, 533, 393), (667, 548, 604, 665), (668, 545, 499, 655), (669, 546, 500, 656), (395, 535, 509, 368), (396, 536, 510, 369), (670, 549, 502, 657), (671, 511, 539, 624), (672, 550, 503, 659), (434, 572, 535, 395), (674, 606, 538, 673), (443, 581, 618, 480), (631, 486, 543, 661), (675, 570, 606, 674), (676, 552, 505, 660), (480, 618, 524, 384), (643, 488, 545, 668), (445, 583, 593, 455), (645, 490, 546, 669), (415, 555, 507, 366), (455, 593, 534, 394), (416, 556, 508, 367), (635, 484, 548, 667), (368, 509, 557, 417), (629, 483, 550, 672), (369, 510, 558, 418), (456, 594, 583, 445), (450, 588, 620, 482), (647, 518, 608, 677), (678, 559, 511, 671), (391, 531, 594, 456), (482, 620, 531, 391), (625, 485, 552, 676), (677, 608, 566, 679), (420, 560, 512, 371), (679, 566, 561, 639), (642, 564, 563, 680), (350, 492, 555, 415), (664, 569, 570, 675), (347, 489, 556, 416), (673, 538, 585, 663), (417, 557, 493, 351), (652, 522, 549, 670), (418, 558, 489, 347), (658, 494, 559, 678), (349, 491, 560, 420), (681, 611, 519, 626), (680, 563, 611, 681), (424, 680, 681, 473), (473, 681, 626, 379), (352, 658, 678, 419), (382, 652, 670, 409), (398, 673, 663, 447), (430, 664, 675, 431), (425, 642, 680, 424), (427, 679, 639, 421), (470, 677, 679, 427), (343, 625, 676, 412), (419, 678, 671, 370), (378, 647, 677, 470), (341, 629, 672, 410), (342, 635, 667, 408), (348, 645, 669, 406), (346, 643, 668, 405), (412, 676, 660, 363), (431, 675, 674, 468), (344, 631, 661, 403), (468, 674, 673, 398), (410, 672, 659, 361), (370, 671, 624, 399), (409, 670, 657, 360), (406, 669, 656, 358), (405, 668, 655, 357), (408, 667, 665, 466), (452, 662, 666, 404), (404, 666, 653, 356), (466, 665, 664, 430), (447, 663, 662, 452), (403, 661, 651, 355), (363, 660, 646, 390), (402, 623, 650, 354), (401, 621, 648, 353), (361, 659, 644, 388), (400, 637, 658, 352), (360, 657, 641, 387), (345, 640, 654, 477), (358, 656, 636, 385), (357, 655, 628, 383), (477, 654, 649, 373), (356, 653, 652, 382), (355, 651, 630, 381), (354, 650, 622, 380), (373, 649, 632, 463), (353, 648, 647, 378), (390, 646, 645, 348), (388, 644, 643, 346), (475, 638, 642, 425), (387, 641, 640, 345), (421, 639, 638, 475), (423, 634, 637, 400), (385, 636, 635, 342), (422, 633, 634, 423), (413, 627, 633, 422), (463, 632, 631, 344), (381, 630, 629, 341), (383, 628, 627, 413), (379, 626, 625, 343), (399, 624, 623, 402), (380, 622, 621, 401), (271, 474, 423, 634, 221), (612, 271, 221, 562), (286, 110, 133, 293), (589, 248, 212, 553), (248, 451, 413, 627, 212), (589, 110, 72, 286, 553), (627, 451, 474, 634), (56, 537, 601, 291, 122), (397, 196, 260, 632, 463), (572, 93, 136, 313, 615), (632, 397, 434, 654), (291, 632, 654, 313), (433, 397, 434), (367, 396, 395, 433, 397, 464, 443), (371, 349, 366, 394, 456, 451, 364), (286, 293, 634, 627), (104, 53, 74, 52, 8, 30, 133, 110, 141, 115), (75, 26, 103, 35, 102, 124, 56, 93, 54, 6)])
me_plane_001.polygons.foreach_set('material_index', [1, 1, 1, 1, 1, 1, 1, 1, 1, 1, 1, 1, 1, 1, 1, 1, 1, 1, 1, 1, 1, 1, 1, 1, 1, 1, 1, 1, 1, 1, 1, 1, 1, 1, 1, 1, 1, 1, 1, 1, 1, 1, 1, 1, 1, 1, 1, 1, 1, 1, 1, 1, 1, 1, 1, 1, 1, 1, 1, 1, 1, 1, 1, 1, 1, 1, 1, 1, 1, 1, 1, 1, 1, 1, 1, 1, 1, 1, 1, 1, 1, 1, 1, 1, 1, 1, 1, 1, 1, 1, 1, 1, 1, 1, 1, 1, 1, 1, 1, 1, 1, 1, 1, 1, 1, 1, 1, 1, 1, 1, 1, 1, 1, 1, 1, 1, 1, 1, 1, 1, 1, 1, 1, 1, 1, 1, 1, 1, 1, 1, 1, 1, 1, 1, 1, 1, 1, 1, 1, 1, 1, 1, 1, 1, 1, 1, 1, 1, 1, 1, 1, 1, 1, 1, 1, 1, 1, 1, 1, 1, 1, 1, 1, 1, 1, 1, 1, 1, 1, 1, 1, 1, 1, 1, 1, 1, 1, 1, 1, 1, 1, 1, 1, 1, 1, 1, 1, 1, 1, 1, 1, 1, 1, 1, 1, 1, 1, 1, 1, 1, 1, 1, 1, 1, 1, 1, 1, 1, 1, 1, 1, 1, 1, 1, 1, 1, 1, 1, 1, 1, 1, 1, 1, 1, 1, 1, 1, 1, 1, 1, 1, 1, 1, 1, 1, 1, 1, 1, 1, 1, 1, 1, 1, 1, 1, 1, 1, 1, 1, 1, 1, 1, 1, 1, 1, 1, 1, 1, 1, 1, 1, 1, 1, 1, 1, 1, 1, 1, 1, 1, 1, 1, 1, 1, 1, 1, 1, 1, 1, 1, 1, 1, 1, 1, 1, 1, 1, 1, 1, 1, 1, 1, 1, 1, 1, 1, 1, 1, 1, 1, 1, 1, 1, 1, 1, 1, 1, 1, 1, 1, 1, 1, 1, 1, 1, 1, 1, 1, 1, 1, 1, 1, 1, 1, 1, 1, 1, 1, 1, 1, 1, 1, 1, 1, 1, 1, 1, 1, 1, 1, 1, 1, 1, 1, 1, 1, 1, 1, 1, 1, 1, 1, 2, 1, 1, 1, 1, 1, 1, 1, 1, 1, 1, 1, 1, 1, 1, 1, 1, 1, 1, 1, 1, 1, 1, 1, 1, 1, 1, 1, 1, 1, 1, 1, 1, 1, 1, 1, 1, 1, 1, 1, 1, 1, 1, 1, 1, 1, 1, 1, 1, 1, 1, 1, 1, 1, 1, 1, 1, 1, 1, 1, 1, 1, 1, 1, 1, 1, 1, 1, 1, 1, 1, 1, 1, 1, 1, 1, 1, 1, 1, 1, 1, 1, 1, 1, 1, 1, 1, 1, 1, 1, 1, 1, 1, 1, 1, 1, 1, 1, 1, 1, 1, 1, 1, 1, 1, 1, 1, 1, 1, 1, 1, 1, 1, 1, 1, 1, 1, 1, 1, 1, 1, 1, 1, 1, 1, 1, 1, 1, 1, 1, 1, 1, 1, 1, 1, 1, 1, 1, 1, 1, 1, 1, 1, 1, 1, 1, 1, 1, 1, 1, 1, 1, 1, 1, 1, 1, 1, 1, 1, 1, 1, 1, 1, 1, 1, 1, 1, 1, 1, 1, 1, 1, 1, 1, 1, 1, 1, 1, 1, 1, 1, 1, 1, 1, 1, 1, 1, 1, 1, 1, 1, 1, 1, 1, 1, 1, 1, 1, 1, 1, 1, 1, 1, 1, 1, 1, 1, 1, 1, 1, 1, 1, 1, 1, 1, 1, 1, 1, 1, 1, 1, 1, 1, 1, 1, 1, 1, 1, 1, 1, 1, 1, 1, 1, 1, 1, 1, 1, 1, 1, 1, 1, 1, 1, 1, 1, 1, 1, 1, 1, 1, 1, 1, 1, 1, 1, 1, 1, 1, 1, 1, 1, 1, 1, 1, 1, 1, 1, 1, 1, 1, 1, 1, 1, 1, 1, 1, 1, 1, 1, 1, 1, 1, 1, 1, 1, 1, 1, 1, 1, 1, 1, 1, 1, 1, 1, 1, 1, 1, 1, 1, 1, 1, 1, 1, 1, 1, 1, 1, 1, 1, 1, 1, 1, 1, 1, 1, 1, 1, 1, 1, 1, 1, 1, 1, 1, 1, 1, 1, 1, 1, 1, 1, 1, 1, 1, 1, 1, 1, 1, 1, 1, 1, 1, 1, 1, 1, 1, 1, 1, 1, 1, 1, 1, 1, 2, 1, 1, 1, 1, 1, 1, 1, 1, 1, 1, 1, 1, 0, 1, 0, 0, 0, 0, 0])
me_plane_001.materials.append(mat_material_001)
me_plane_001.materials.append(mat_material_002)
me_plane_001.materials.append(mat_material_003)
me_plane_001.use_remesh_preserve_volume = False
me_plane_001.use_remesh_preserve_attributes = False
me_plane_001.use_mirror_vertex_groups = False
me_plane_001.update()
me_cylinder = bpy.data.meshes.new('Cylinder')
me_cylinder.from_pydata([(8.014, 1.233, -20.66), (8.014, 1.233, -18.66), (8.209, 1.214, -20.66), (8.209, 1.214, -18.66), (8.397, 1.157, -20.66), (8.397, 1.157, -18.66), (8.57, 1.064, -20.66), (8.57, 1.064, -18.66), (8.721, 0.9398, -20.66), (8.721, 0.9398, -18.66), (8.846, 0.7883, -20.66), (8.846, 0.7883, -18.66), (8.938, 0.6154, -20.66), (8.938, 0.6154, -18.66), (8.995, 0.4278, -20.66), (8.995, 0.4278, -18.66), (9.014, 0.2327, -20.66), (9.014, 0.2327, -18.66), (8.995, 0.03763, -20.66), (8.995, 0.03763, -18.66), (8.938, -0.15, -20.66), (8.938, -0.15, -18.66), (8.846, -0.3228, -20.66), (8.846, -0.3228, -18.66), (8.721, -0.4744, -20.66), (8.721, -0.4744, -18.66), (8.57, -0.5987, -20.66), (8.57, -0.5987, -18.66), (8.397, -0.6912, -20.66), (8.397, -0.6912, -18.66), (8.209, -0.7481, -20.66), (8.209, -0.7481, -18.66), (8.014, -0.7673, -20.66), (8.014, -0.7673, -18.66), (7.819, -0.7481, -20.66), (7.819, -0.7481, -18.66), (7.631, -0.6912, -20.66), (7.631, -0.6912, -18.66), (7.459, -0.5987, -20.66), (7.459, -0.5987, -18.66), (7.307, -0.4744, -20.66), (7.307, -0.4744, -18.66), (7.183, -0.3228, -20.66), (7.183, -0.3228, -18.66), (7.09, -0.15, -20.66), (7.09, -0.15, -18.66), (7.033, 0.03763, -20.66), (7.033, 0.03763, -18.66), (7.014, 0.2327, -20.66), (7.014, 0.2327, -18.66), (7.033, 0.4278, -20.66), (7.033, 0.4278, -18.66), (7.09, 0.6154, -20.66), (7.09, 0.6154, -18.66), (7.183, 0.7883, -20.66), (7.183, 0.7883, -18.66), (7.307, 0.9398, -20.66), (7.307, 0.9398, -18.66), (7.459, 1.064, -20.66), (7.459, 1.064, -18.66), (7.631, 1.157, -20.66), (7.631, 1.157, -18.66), (7.819, 1.214, -20.66), (7.819, 1.214, -18.66), (0.09627, 1.032, -21.44), (0.09627, 1.032, -19.44), (0.2914, 1.013, -21.44), (0.2914, 1.013, -19.44), (0.479, 0.9562, -21.44), (0.479, 0.9562, -19.44), (0.6518, 0.8638, -21.44), (0.6518, 0.8638, -19.44), (0.8034, 0.7394, -21.44), (0.8034, 0.7394, -19.44), (0.9277, 0.5879, -21.44), (0.9277, 0.5879, -19.44), (1.02, 0.415, -21.44), (1.02, 0.415, -19.44), (1.077, 0.2274, -21.44), (1.077, 0.2274, -19.44), (1.096, 0.03231, -21.44), (1.096, 0.03231, -19.44), (1.077, -0.1628, -21.44), (1.077, -0.1628, -19.44), (1.02, -0.3504, -21.44), (1.02, -0.3504, -19.44), (0.9277, -0.5233, -21.44), (0.9277, -0.5233, -19.44), (0.8034, -0.6748, -21.44), (0.8034, -0.6748, -19.44), (0.6518, -0.7992, -21.44), (0.6518, -0.7992, -19.44), (0.479, -0.8916, -21.44), (0.479, -0.8916, -19.44), (0.2914, -0.9485, -21.44), (0.2914, -0.9485, -19.44), (0.09627, -0.9677, -21.44), (0.09627, -0.9677, -19.44), (-0.09882, -0.9485, -21.44), (-0.09882, -0.9485, -19.44), (-0.2864, -0.8916, -21.44), (-0.2864, -0.8916, -19.44), (-0.4593, -0.7992, -21.44), (-0.4593, -0.7992, -19.44), (-0.6108, -0.6748, -21.44), (-0.6108, -0.6748, -19.44), (-0.7352, -0.5233, -21.44), (-0.7352, -0.5233, -19.44), (-0.8276, -0.3504, -21.44), (-0.8276, -0.3504, -19.44), (-0.8845, -0.1628, -21.44), (-0.8845, -0.1628, -19.44), (-0.9037, 0.03231, -21.44), (-0.9037, 0.03231, -19.44), (-0.8845, 0.2274, -21.44), (-0.8845, 0.2274, -19.44), (-0.8276, 0.415, -21.44), (-0.8276, 0.415, -19.44), (-0.7352, 0.5879, -21.44), (-0.7352, 0.5879, -19.44), (-0.6108, 0.7394, -21.44), (-0.6108, 0.7394, -19.44), (-0.4593, 0.8638, -21.44), (-0.4593, 0.8638, -19.44), (-0.2864, 0.9562, -21.44), (-0.2864, 0.9562, -19.44), (-0.09882, 1.013, -21.44), (-0.09882, 1.013, -19.44), (7.898, 1.186, -0.6681), (7.898, 1.186, 1.332), (8.093, 1.167, -0.6681), (8.093, 1.167, 1.332), (8.28, 1.11, -0.6681), (8.28, 1.11, 1.332), (8.453, 1.017, -0.6681), (8.453, 1.017, 1.332), (8.605, 0.893, -0.6681), (8.605, 0.893, 1.332), (8.729, 0.7414, -0.6681), (8.729, 0.7414, 1.332), (8.822, 0.5685, -0.6681), (8.822, 0.5685, 1.332), (8.879, 0.3809, -0.6681), (8.879, 0.3809, 1.332), (8.898, 0.1859, -0.6681), (8.898, 0.1859, 1.332), (8.879, -0.009234, -0.6681), (8.879, -0.009234, 1.332), (8.822, -0.1968, -0.6681), (8.822, -0.1968, 1.332), (8.729, -0.3697, -0.6681), (8.729, -0.3697, 1.332), (8.605, -0.5213, -0.6681), (8.605, -0.5213, 1.332), (8.453, -0.6456, -0.6681), (8.453, -0.6456, 1.332), (8.28, -0.738, -0.6681), (8.28, -0.738, 1.332), (8.093, -0.7949, -0.6681), (8.093, -0.7949, 1.332), (7.898, -0.8141, -0.6681), (7.898, -0.8141, 1.332), (7.703, -0.7949, -0.6681), (7.703, -0.7949, 1.332), (7.515, -0.738, -0.6681), (7.515, -0.738, 1.332), (7.342, -0.6456, -0.6681), (7.342, -0.6456, 1.332), (7.191, -0.5213, -0.6681), (7.191, -0.5213, 1.332), (7.066, -0.3697, -0.6681), (7.066, -0.3697, 1.332), (6.974, -0.1968, -0.6681), (6.974, -0.1968, 1.332), (6.917, -0.009234, -0.6681), (6.917, -0.009234, 1.332), (6.898, 0.1859, -0.6681), (6.898, 0.1859, 1.332), (6.917, 0.3809, -0.6681), (6.917, 0.3809, 1.332), (6.974, 0.5685, -0.6681), (6.974, 0.5685, 1.332), (7.066, 0.7414, -0.6681), (7.066, 0.7414, 1.332), (7.191, 0.893, -0.6681), (7.191, 0.893, 1.332), (7.342, 1.017, -0.6681), (7.342, 1.017, 1.332), (7.515, 1.11, -0.6681), (7.515, 1.11, 1.332), (7.703, 1.167, -0.6681), (7.703, 1.167, 1.332), (0.0, 1.0, -1.0), (0.0, 1.0, 1.0), (0.1951, 0.9808, -1.0), (0.1951, 0.9808, 1.0), (0.3827, 0.9239, -1.0), (0.3827, 0.9239, 1.0), (0.5556, 0.8315, -1.0), (0.5556, 0.8315, 1.0), (0.7071, 0.7071, -1.0), (0.7071, 0.7071, 1.0), (0.8315, 0.5556, -1.0), (0.8315, 0.5556, 1.0), (0.9239, 0.3827, -1.0), (0.9239, 0.3827, 1.0), (0.9808, 0.1951, -1.0), (0.9808, 0.1951, 1.0), (1.0, 7.55e-08, -1.0), (1.0, 7.55e-08, 1.0), (0.9808, -0.1951, -1.0), (0.9808, -0.1951, 1.0), (0.9239, -0.3827, -1.0), (0.9239, -0.3827, 1.0), (0.8315, -0.5556, -1.0), (0.8315, -0.5556, 1.0), (0.7071, -0.7071, -1.0), (0.7071, -0.7071, 1.0), (0.5556, -0.8315, -1.0), (0.5556, -0.8315, 1.0), (0.3827, -0.9239, -1.0), (0.3827, -0.9239, 1.0), (0.1951, -0.9808, -1.0), (0.1951, -0.9808, 1.0), (-3.258e-07, -1.0, -1.0), (-3.258e-07, -1.0, 1.0), (-0.1951, -0.9808, -1.0), (-0.1951, -0.9808, 1.0), (-0.3827, -0.9239, -1.0), (-0.3827, -0.9239, 1.0), (-0.5556, -0.8315, -1.0), (-0.5556, -0.8315, 1.0), (-0.7071, -0.7071, -1.0), (-0.7071, -0.7071, 1.0), (-0.8315, -0.5556, -1.0), (-0.8315, -0.5556, 1.0), (-0.9239, -0.3827, -1.0), (-0.9239, -0.3827, 1.0), (-0.9808, -0.1951, -1.0), (-0.9808, -0.1951, 1.0), (-1.0, 9.656e-07, -1.0), (-1.0, 9.656e-07, 1.0), (-0.9808, 0.1951, -1.0), (-0.9808, 0.1951, 1.0), (-0.9239, 0.3827, -1.0), (-0.9239, 0.3827, 1.0), (-0.8315, 0.5556, -1.0), (-0.8315, 0.5556, 1.0), (-0.7071, 0.7071, -1.0), (-0.7071, 0.7071, 1.0), (-0.5556, 0.8315, -1.0), (-0.5556, 0.8315, 1.0), (-0.3827, 0.9239, -1.0), (-0.3827, 0.9239, 1.0), (-0.1951, 0.9808, -1.0), (-0.1951, 0.9808, 1.0)], [], [(0, 1, 3, 2), (2, 3, 5, 4), (4, 5, 7, 6), (6, 7, 9, 8), (8, 9, 11, 10), (10, 11, 13, 12), (12, 13, 15, 14), (14, 15, 17, 16), (16, 17, 19, 18), (18, 19, 21, 20), (20, 21, 23, 22), (22, 23, 25, 24), (24, 25, 27, 26), (26, 27, 29, 28), (28, 29, 31, 30), (30, 31, 33, 32), (32, 33, 35, 34), (34, 35, 37, 36), (36, 37, 39, 38), (38, 39, 41, 40), (40, 41, 43, 42), (42, 43, 45, 44), (44, 45, 47, 46), (46, 47, 49, 48), (48, 49, 51, 50), (50, 51, 53, 52), (52, 53, 55, 54), (54, 55, 57, 56), (56, 57, 59, 58), (58, 59, 61, 60), (3, 1, 63, 61, 59, 57, 55, 53, 51, 49, 47, 45, 43, 41, 39, 37, 35, 33, 31, 29, 27, 25, 23, 21, 19, 17, 15, 13, 11, 9, 7, 5), (60, 61, 63, 62), (62, 63, 1, 0), (0, 2, 4, 6, 8, 10, 12, 14, 16, 18, 20, 22, 24, 26, 28, 30, 32, 34, 36, 38, 40, 42, 44, 46, 48, 50, 52, 54, 56, 58, 60, 62), (64, 65, 67, 66), (66, 67, 69, 68), (68, 69, 71, 70), (70, 71, 73, 72), (72, 73, 75, 74), (74, 75, 77, 76), (76, 77, 79, 78), (78, 79, 81, 80), (80, 81, 83, 82), (82, 83, 85, 84), (84, 85, 87, 86), (86, 87, 89, 88), (88, 89, 91, 90), (90, 91, 93, 92), (92, 93, 95, 94), (94, 95, 97, 96), (96, 97, 99, 98), (98, 99, 101, 100), (100, 101, 103, 102), (102, 103, 105, 104), (104, 105, 107, 106), (106, 107, 109, 108), (108, 109, 111, 110), (110, 111, 113, 112), (112, 113, 115, 114), (114, 115, 117, 116), (116, 117, 119, 118), (118, 119, 121, 120), (120, 121, 123, 122), (122, 123, 125, 124), (67, 65, 127, 125, 123, 121, 119, 117, 115, 113, 111, 109, 107, 105, 103, 101, 99, 97, 95, 93, 91, 89, 87, 85, 83, 81, 79, 77, 75, 73, 71, 69), (124, 125, 127, 126), (126, 127, 65, 64), (64, 66, 68, 70, 72, 74, 76, 78, 80, 82, 84, 86, 88, 90, 92, 94, 96, 98, 100, 102, 104, 106, 108, 110, 112, 114, 116, 118, 120, 122, 124, 126), (128, 129, 131, 130), (130, 131, 133, 132), (132, 133, 135, 134), (134, 135, 137, 136), (136, 137, 139, 138), (138, 139, 141, 140), (140, 141, 143, 142), (142, 143, 145, 144), (144, 145, 147, 146), (146, 147, 149, 148), (148, 149, 151, 150), (150, 151, 153, 152), (152, 153, 155, 154), (154, 155, 157, 156), (156, 157, 159, 158), (158, 159, 161, 160), (160, 161, 163, 162), (162, 163, 165, 164), (164, 165, 167, 166), (166, 167, 169, 168), (168, 169, 171, 170), (170, 171, 173, 172), (172, 173, 175, 174), (174, 175, 177, 176), (176, 177, 179, 178), (178, 179, 181, 180), (180, 181, 183, 182), (182, 183, 185, 184), (184, 185, 187, 186), (186, 187, 189, 188), (131, 129, 191, 189, 187, 185, 183, 181, 179, 177, 175, 173, 171, 169, 167, 165, 163, 161, 159, 157, 155, 153, 151, 149, 147, 145, 143, 141, 139, 137, 135, 133), (188, 189, 191, 190), (190, 191, 129, 128), (128, 130, 132, 134, 136, 138, 140, 142, 144, 146, 148, 150, 152, 154, 156, 158, 160, 162, 164, 166, 168, 170, 172, 174, 176, 178, 180, 182, 184, 186, 188, 190), (192, 193, 195, 194), (194, 195, 197, 196), (196, 197, 199, 198), (198, 199, 201, 200), (200, 201, 203, 202), (202, 203, 205, 204), (204, 205, 207, 206), (206, 207, 209, 208), (208, 209, 211, 210), (210, 211, 213, 212), (212, 213, 215, 214), (214, 215, 217, 216), (216, 217, 219, 218), (218, 219, 221, 220), (220, 221, 223, 222), (222, 223, 225, 224), (224, 225, 227, 226), (226, 227, 229, 228), (228, 229, 231, 230), (230, 231, 233, 232), (232, 233, 235, 234), (234, 235, 237, 236), (236, 237, 239, 238), (238, 239, 241, 240), (240, 241, 243, 242), (242, 243, 245, 244), (244, 245, 247, 246), (246, 247, 249, 248), (248, 249, 251, 250), (250, 251, 253, 252), (195, 193, 255, 253, 251, 249, 247, 245, 243, 241, 239, 237, 235, 233, 231, 229, 227, 225, 223, 221, 219, 217, 215, 213, 211, 209, 207, 205, 203, 201, 199, 197), (252, 253, 255, 254), (254, 255, 193, 192), (192, 194, 196, 198, 200, 202, 204, 206, 208, 210, 212, 214, 216, 218, 220, 222, 224, 226, 228, 230, 232, 234, 236, 238, 240, 242, 244, 246, 248, 250, 252, 254)])
me_cylinder.polygons.foreach_set('material_index', [2, 2, 2, 2, 2, 2, 2, 2, 2, 2, 2, 2, 2, 2, 2, 2, 2, 2, 2, 2, 2, 2, 2, 2, 2, 2, 2, 2, 2, 2, 2, 2, 2, 2, 3, 3, 3, 3, 3, 3, 3, 3, 3, 3, 3, 3, 3, 3, 3, 3, 3, 3, 3, 3, 3, 3, 3, 3, 3, 3, 3, 3, 3, 3, 3, 3, 3, 3, 1, 1, 1, 1, 1, 1, 1, 1, 1, 1, 1, 1, 1, 1, 1, 1, 1, 1, 1, 1, 1, 1, 1, 1, 1, 1, 1, 1, 1, 1, 1, 1, 1, 1, 0, 0, 0, 0, 0, 0, 0, 0, 0, 0, 0, 0, 0, 0, 0, 0, 0, 0, 0, 0, 0, 0, 0, 0, 0, 0, 0, 0, 0, 0, 0, 0, 0, 0])
me_cylinder.materials.append(mat_material_006)
me_cylinder.materials.append(mat_material_004)
me_cylinder.materials.append(mat_material_007)
me_cylinder.materials.append(mat_material_005)
me_cylinder.use_remesh_preserve_volume = False
me_cylinder.use_remesh_preserve_attributes = False
me_cylinder.use_mirror_vertex_groups = False
me_cylinder.update()

# ---- objects
ob_point_002 = bpy.data.objects.new('Point.002', light_point_002)
ob_point_001 = bpy.data.objects.new('Point.001', light_point_001)
ob_point = bpy.data.objects.new('Point', light_point)
ob_cube = bpy.data.objects.new('Cube', me_cube)
ob_plane_001 = bpy.data.objects.new('Plane.001', me_plane)
ob_plane = bpy.data.objects.new('Plane', me_plane_001)
ob_lamp = bpy.data.objects.new('Lamp', light_lamp)
ob_camera = bpy.data.objects.new('Camera', cam_camera)
ob_cylinder = bpy.data.objects.new('Cylinder', me_cylinder)

# ---- transforms, parenting, visibility, modifiers, constraints
ob_point_002.location = (-33.9, -13.32, 9.619)
ob_point_002.lineart.crease_threshold = 0.0
ob_point_001.location = (11.54, -23.01, 15.11)
ob_point_001.lineart.crease_threshold = 0.0
ob_point.location = (-19.9, 13.12, 6.807)
ob_point.lineart.crease_threshold = 0.0
ob_cube.location = (-12.67, -1.759, 0.2192)
ob_cube.lineart.crease_threshold = 0.0
ob_plane_001.location = (-2.875, 1.777, 0.6576)
ob_plane_001.scale = (39.82, 39.82, 39.82)
ob_plane_001.lineart.crease_threshold = 0.0
ob_plane.location = (0.1525, -0.05536, 0.9336)
ob_plane.lineart.crease_threshold = 0.0
ob_lamp.parent = ob_plane
ob_lamp.matrix_parent_inverse = Matrix(((1.0, 0.0, 0.0, -0.1525), (0.0, 1.0, 0.0, 0.05536), (0.0, 0.0, 1.0, -0.9336), (0.0, 0.0, 0.0, 1.0)))
ob_lamp.location = (4.076, 1.005, 6.183)
ob_lamp.rotation_euler = (0.6503, 0.05522, 1.866)
ob_lamp.scale = (1.0, 1.0, 1.0)
ob_lamp.lock_rotations_4d = False
ob_lamp.empty_display_type = 'ARROWS'
ob_lamp.color = (0.0, 0.0, 0.0, 0.0)
ob_lamp.lineart.crease_threshold = 0.0
ob_camera.parent = ob_plane
ob_camera.matrix_parent_inverse = Matrix(((1.0, 0.0, 0.0, -0.1525), (0.0, 1.0, 0.0, 0.05536), (0.0, 0.0, 1.0, -0.9336), (0.0, 0.0, 0.0, 1.0)))
ob_camera.location = (7.481, -6.508, 5.623)
ob_camera.rotation_euler = (1.109, 4.011e-09, 0.8149)
ob_camera.lock_rotations_4d = False
ob_camera.empty_display_type = 'ARROWS'
ob_camera.color = (0.0, 0.0, 0.0, 0.0)
ob_camera.display_type = 'WIRE'
ob_camera.lineart.crease_threshold = 0.0
ob_cylinder.parent = ob_plane
ob_cylinder.matrix_parent_inverse = Matrix(((1.0, 0.0, 0.0, -0.1525), (0.0, 1.0, 0.0, 0.05536), (0.0, 0.0, 1.0, -0.9336), (0.0, 0.0, 0.0, 1.0)))
ob_cylinder.location = (-1.765, -1.226, 0.3915)
ob_cylinder.rotation_euler = (1.57, 0.02838, 0.01986)
ob_cylinder.scale = (0.4472, 0.4472, 0.1164)
ob_cylinder.lineart.crease_threshold = 0.0

# ---- collection membership
col_1.objects.link(ob_point_002)
col_1.objects.link(ob_point_001)
col_1.objects.link(ob_point)
col_1.objects.link(ob_cube)
col_1.objects.link(ob_plane_001)
col_1.objects.link(ob_plane)
col_1.objects.link(ob_lamp)
col_1.objects.link(ob_camera)
col_1.objects.link(ob_cylinder)

# ---- scene / render settings (as saved in the file)
scene.camera = ob_camera
scene.frame_start = 1; scene.frame_end = 250; scene.frame_set(1)
scene.render.engine = 'BLENDER_EEVEE_NEXT'
scene.render.resolution_percentage = 50
scene.render.dither_intensity = 0.0
scene.cycles.use_denoising = False
scene.cycles.samples = 128
scene.cycles.sampling_pattern = 'TABULATED_SOBOL'
scene.cycles.light_sampling_threshold = 0.0
scene.cycles.use_adaptive_sampling = False
scene.cycles.use_light_tree = False
scene.cycles.blur_glossy = 0.0
scene.cycles.sample_clamp_indirect = 0.0
scene.view_settings.view_transform = 'Standard'
bpy.context.view_layer.update()

